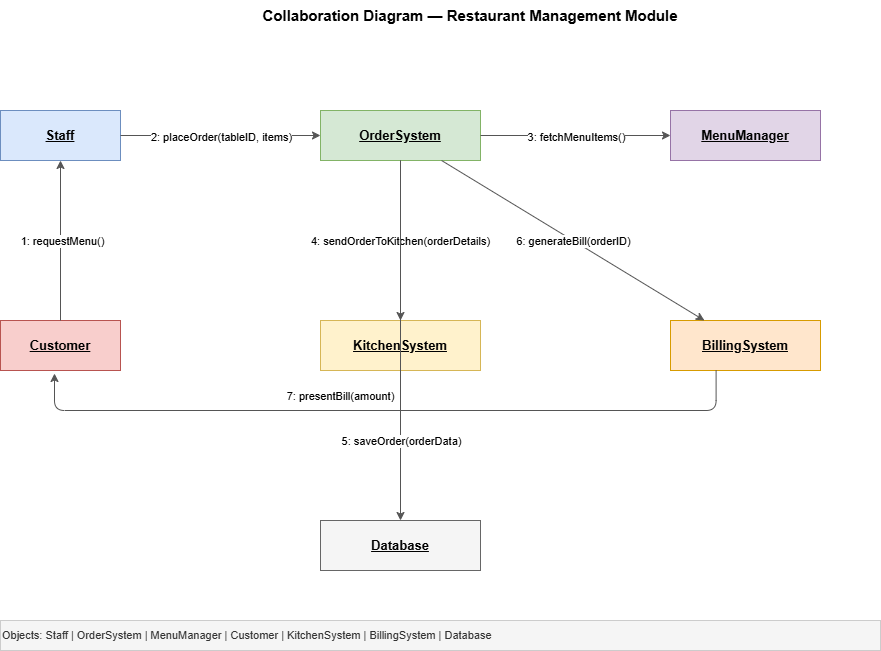

The diagram above was exported from draw.io. Its source (the exported page's mxGraphModel, read from the mxfile embedded in the PNG):
<mxGraphModel dx="1030" dy="562" grid="1" gridSize="10" guides="1" tooltips="1" connect="1" arrows="1" fold="1" page="1" pageScale="1" pageWidth="827" pageHeight="1169" math="0" shadow="0">
  <root>
    <mxCell id="0" />
    <mxCell id="1" parent="0" />
    <mxCell id="698JJ54pzWrcb3oVWVlc-1" parent="1" style="text;html=1;strokeColor=none;fillColor=none;align=center;verticalAlign=middle;whiteSpace=wrap;fontSize=15;fontStyle=1;" value="Collaboration Diagram — Restaurant Management Module" vertex="1">
      <mxGeometry height="30" width="700" x="200" y="20" as="geometry" />
    </mxCell>
    <mxCell id="698JJ54pzWrcb3oVWVlc-2" parent="1" style="shape=mxgraph.uml.entity;whiteSpace=wrap;html=1;fillColor=#dae8fc;strokeColor=#6c8ebf;fontSize=13;fontStyle=1;" value="&lt;u&gt;Staff&lt;/u&gt;" vertex="1">
      <mxGeometry height="50" width="120" x="80" y="130" as="geometry" />
    </mxCell>
    <mxCell id="698JJ54pzWrcb3oVWVlc-3" parent="1" style="shape=mxgraph.uml.entity;whiteSpace=wrap;html=1;fillColor=#d5e8d4;strokeColor=#82b366;fontSize=13;fontStyle=1;" value="&lt;u&gt;OrderSystem&lt;/u&gt;" vertex="1">
      <mxGeometry height="50" width="160" x="400" y="130" as="geometry" />
    </mxCell>
    <mxCell id="698JJ54pzWrcb3oVWVlc-4" parent="1" style="shape=mxgraph.uml.entity;whiteSpace=wrap;html=1;fillColor=#e1d5e7;strokeColor=#9673a6;fontSize=13;fontStyle=1;" value="&lt;u&gt;MenuManager&lt;/u&gt;" vertex="1">
      <mxGeometry height="50" width="150" x="750" y="130" as="geometry" />
    </mxCell>
    <mxCell id="698JJ54pzWrcb3oVWVlc-5" parent="1" style="shape=mxgraph.uml.entity;whiteSpace=wrap;html=1;fillColor=#f8cecc;strokeColor=#b85450;fontSize=13;fontStyle=1;" value="&lt;u&gt;Customer&lt;/u&gt;" vertex="1">
      <mxGeometry height="50" width="120" x="80" y="340" as="geometry" />
    </mxCell>
    <mxCell id="698JJ54pzWrcb3oVWVlc-6" parent="1" style="shape=mxgraph.uml.entity;whiteSpace=wrap;html=1;fillColor=#fff2cc;strokeColor=#d6b656;fontSize=13;fontStyle=1;" value="&lt;u&gt;KitchenSystem&lt;/u&gt;" vertex="1">
      <mxGeometry height="50" width="160" x="400" y="340" as="geometry" />
    </mxCell>
    <mxCell id="698JJ54pzWrcb3oVWVlc-7" parent="1" style="shape=mxgraph.uml.entity;whiteSpace=wrap;html=1;fillColor=#ffe6cc;strokeColor=#d79b00;fontSize=13;fontStyle=1;" value="&lt;u&gt;BillingSystem&lt;/u&gt;" vertex="1">
      <mxGeometry height="50" width="150" x="750" y="340" as="geometry" />
    </mxCell>
    <mxCell id="698JJ54pzWrcb3oVWVlc-8" parent="1" style="shape=mxgraph.uml.entity;whiteSpace=wrap;html=1;fillColor=#f5f5f5;strokeColor=#666;fontSize=13;fontStyle=1;" value="&lt;u&gt;Database&lt;/u&gt;" vertex="1">
      <mxGeometry height="50" width="160" x="400" y="540" as="geometry" />
    </mxCell>
    <mxCell id="698JJ54pzWrcb3oVWVlc-9" edge="1" parent="1" source="698JJ54pzWrcb3oVWVlc-2" style="edgeStyle=none;html=1;strokeColor=#555;" target="698JJ54pzWrcb3oVWVlc-3">
      <mxGeometry relative="1" as="geometry" />
    </mxCell>
    <mxCell id="698JJ54pzWrcb3oVWVlc-10" connectable="0" parent="698JJ54pzWrcb3oVWVlc-9" style="edgeLabel;html=1;align=center;verticalAlign=middle;resizable=0;fontSize=11;" value="2: placeOrder(tableID, items)" vertex="1">
      <mxGeometry relative="1" y="-1" as="geometry">
        <mxPoint as="offset" />
      </mxGeometry>
    </mxCell>
    <mxCell id="698JJ54pzWrcb3oVWVlc-11" edge="1" parent="1" source="698JJ54pzWrcb3oVWVlc-3" style="edgeStyle=none;html=1;strokeColor=#555;" target="698JJ54pzWrcb3oVWVlc-4">
      <mxGeometry relative="1" as="geometry" />
    </mxCell>
    <mxCell id="698JJ54pzWrcb3oVWVlc-12" connectable="0" parent="698JJ54pzWrcb3oVWVlc-11" style="edgeLabel;html=1;align=center;verticalAlign=middle;resizable=0;fontSize=11;" value="3: fetchMenuItems()" vertex="1">
      <mxGeometry relative="1" y="-1" as="geometry">
        <mxPoint as="offset" />
      </mxGeometry>
    </mxCell>
    <mxCell id="698JJ54pzWrcb3oVWVlc-13" edge="1" parent="1" source="698JJ54pzWrcb3oVWVlc-5" style="edgeStyle=none;html=1;strokeColor=#555;" target="698JJ54pzWrcb3oVWVlc-2">
      <mxGeometry relative="1" as="geometry" />
    </mxCell>
    <mxCell id="698JJ54pzWrcb3oVWVlc-14" connectable="0" parent="698JJ54pzWrcb3oVWVlc-13" style="edgeLabel;html=1;align=center;verticalAlign=middle;resizable=0;fontSize=11;" value="1: requestMenu()" vertex="1">
      <mxGeometry relative="1" y="-1" as="geometry">
        <mxPoint as="offset" />
      </mxGeometry>
    </mxCell>
    <mxCell id="698JJ54pzWrcb3oVWVlc-15" edge="1" parent="1" source="698JJ54pzWrcb3oVWVlc-3" style="edgeStyle=none;html=1;strokeColor=#555;" target="698JJ54pzWrcb3oVWVlc-6">
      <mxGeometry relative="1" as="geometry" />
    </mxCell>
    <mxCell id="698JJ54pzWrcb3oVWVlc-16" connectable="0" parent="698JJ54pzWrcb3oVWVlc-15" style="edgeLabel;html=1;align=center;verticalAlign=middle;resizable=0;fontSize=11;" value="4: sendOrderToKitchen(orderDetails)" vertex="1">
      <mxGeometry relative="1" y="-1" as="geometry">
        <mxPoint as="offset" />
      </mxGeometry>
    </mxCell>
    <mxCell id="698JJ54pzWrcb3oVWVlc-17" edge="1" parent="1" source="698JJ54pzWrcb3oVWVlc-3" style="edgeStyle=none;html=1;strokeColor=#555;" target="698JJ54pzWrcb3oVWVlc-7">
      <mxGeometry relative="1" as="geometry" />
    </mxCell>
    <mxCell id="698JJ54pzWrcb3oVWVlc-18" connectable="0" parent="698JJ54pzWrcb3oVWVlc-17" style="edgeLabel;html=1;align=center;verticalAlign=middle;resizable=0;fontSize=11;" value="6: generateBill(orderID)" vertex="1">
      <mxGeometry relative="1" y="-1" as="geometry">
        <mxPoint as="offset" />
      </mxGeometry>
    </mxCell>
    <mxCell id="698JJ54pzWrcb3oVWVlc-19" edge="1" parent="1" source="698JJ54pzWrcb3oVWVlc-3" style="edgeStyle=none;html=1;strokeColor=#555;" target="698JJ54pzWrcb3oVWVlc-8">
      <mxGeometry relative="1" as="geometry" />
    </mxCell>
    <mxCell id="698JJ54pzWrcb3oVWVlc-20" connectable="0" parent="698JJ54pzWrcb3oVWVlc-19" style="edgeLabel;html=1;align=center;verticalAlign=middle;resizable=0;fontSize=11;" value="5: saveOrder(orderData)" vertex="1">
      <mxGeometry relative="1" y="-1" as="geometry">
        <mxPoint x="1" y="100" as="offset" />
      </mxGeometry>
    </mxCell>
    <mxCell id="698JJ54pzWrcb3oVWVlc-21" edge="1" parent="1" source="698JJ54pzWrcb3oVWVlc-7" style="edgeStyle=orthogonalEdgeStyle;html=1;strokeColor=#555;entryX=0.45;entryY=1.06;entryDx=0;entryDy=0;entryPerimeter=0;exitX=0.304;exitY=0.996;exitDx=0;exitDy=0;exitPerimeter=0;" target="698JJ54pzWrcb3oVWVlc-5">
      <mxGeometry relative="1" as="geometry">
        <Array as="points">
          <mxPoint x="796" y="430" />
          <mxPoint x="134" y="430" />
        </Array>
      </mxGeometry>
    </mxCell>
    <mxCell id="698JJ54pzWrcb3oVWVlc-22" connectable="0" parent="698JJ54pzWrcb3oVWVlc-21" style="edgeLabel;html=1;align=center;verticalAlign=middle;resizable=0;fontSize=11;" value="7: presentBill(amount)" vertex="1">
      <mxGeometry relative="1" y="-1" as="geometry">
        <mxPoint x="-47" y="-14" as="offset" />
      </mxGeometry>
    </mxCell>
    <mxCell id="698JJ54pzWrcb3oVWVlc-23" parent="1" style="text;html=1;strokeColor=#cccccc;fillColor=#f5f5f5;align=left;verticalAlign=middle;whiteSpace=wrap;fontSize=11;fontColor=#333;" value="Objects: Staff | OrderSystem | MenuManager | Customer | KitchenSystem | BillingSystem | Database" vertex="1">
      <mxGeometry height="30" width="880" x="80" y="640" as="geometry" />
    </mxCell>
  </root>
</mxGraphModel>